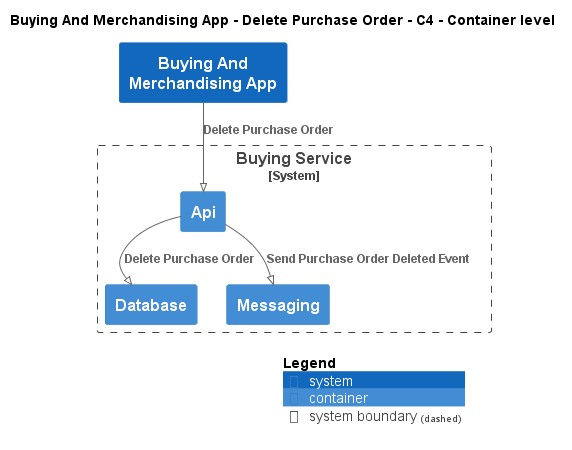

The diagram above was rendered by PlantUML. Its source (embedded in the PNG):
@startuml
!pragma layout smetana
!include ..\..\..\..\.c4s\C4_Container.puml

AddElementTag("state:new", $bgColor=green, $fontColor=#ffffff, $borderColor=green, $shadowing="False")
AddElementTag("state:changed", $bgColor=orange, $fontColor=#ffffff, $borderColor=orange, $shadowing="False")
AddElementTag("state:removed", $bgColor=red, $fontColor=#ffffff, $borderColor=red, $shadowing="False")

AddRelTag("state:new", $textColor=green, $lineColor=green)
AddRelTag("state:changed", $textColor=orange, $lineColor=orange)
AddRelTag("state:removed", $textColor=red, $lineColor=red)

SHOW_PERSON_PORTRAIT()
LAYOUT_TOP_DOWN()

skinparam linetype polyline

title Buying And Merchandising App - Delete Purchase Order - C4 - Container level

System(ECommercePlatform.SoftwareSystems.BuyingAndMerchandisingApp, "Buying And Merchandising App", "")

System_Boundary(ECommercePlatform.SoftwareSystems.BuyingService, "Buying Service") {
    Container(ECommercePlatform.SoftwareSystems.BuyingService.Containers.Api, "Api", "", "")
    Container(ECommercePlatform.SoftwareSystems.BuyingService.Containers.Database, "Database", "", "")
    Container(ECommercePlatform.SoftwareSystems.BuyingService.Containers.Messaging, "Messaging", "", "")
}

Rel(ECommercePlatform.SoftwareSystems.BuyingAndMerchandisingApp, ECommercePlatform.SoftwareSystems.BuyingService.Containers.Api, "Delete Purchase Order")
Rel(ECommercePlatform.SoftwareSystems.BuyingService.Containers.Api, ECommercePlatform.SoftwareSystems.BuyingService.Containers.Database, "Delete Purchase Order")
Rel(ECommercePlatform.SoftwareSystems.BuyingService.Containers.Api, ECommercePlatform.SoftwareSystems.BuyingService.Containers.Messaging, "Send Purchase Order Deleted Event")


SHOW_LEGEND()
@enduml